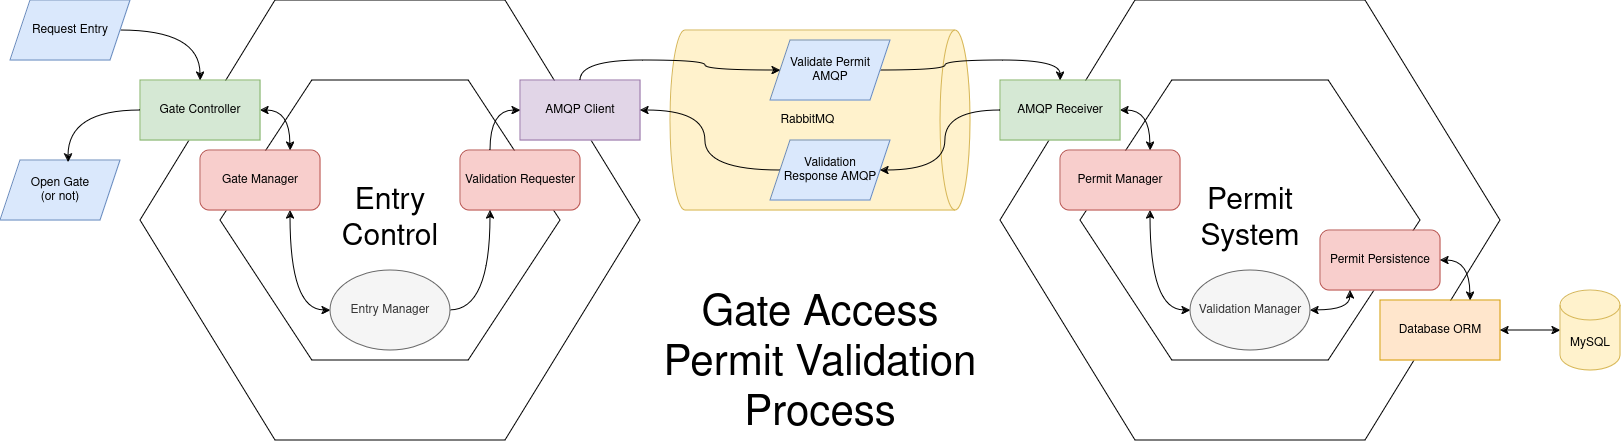

The diagram above was exported from draw.io. Its source (the exported page's mxGraphModel, read from the mxfile embedded in the PNG):
<mxGraphModel dx="2954" dy="1123" grid="1" gridSize="10" guides="1" tooltips="1" connect="1" arrows="1" fold="1" page="1" pageScale="1" pageWidth="1920" pageHeight="1200" math="0" shadow="0">
  <root>
    <mxCell id="0" />
    <mxCell id="1" parent="0" />
    <mxCell id="vmsu6UBPR0Md5zAb4Nx8-29" value="RabbitMQ" style="shape=cylinder3;whiteSpace=wrap;html=1;boundedLbl=1;backgroundOutline=1;size=15;direction=south;fillColor=#fff2cc;strokeColor=#d6b656;" vertex="1" parent="1">
      <mxGeometry x="680" y="630" width="300" height="180" as="geometry" />
    </mxCell>
    <mxCell id="vmsu6UBPR0Md5zAb4Nx8-13" value="" style="group" vertex="1" connectable="0" parent="1">
      <mxGeometry x="150" y="600" width="500" height="440" as="geometry" />
    </mxCell>
    <mxCell id="vmsu6UBPR0Md5zAb4Nx8-8" value="" style="verticalLabelPosition=bottom;verticalAlign=top;html=1;shape=hexagon;perimeter=hexagonPerimeter2;arcSize=6;size=0.27;fillColor=none;" vertex="1" parent="vmsu6UBPR0Md5zAb4Nx8-13">
      <mxGeometry x="80" y="80" width="340" height="280" as="geometry" />
    </mxCell>
    <mxCell id="vmsu6UBPR0Md5zAb4Nx8-41" value="" style="group" vertex="1" connectable="0" parent="vmsu6UBPR0Md5zAb4Nx8-13">
      <mxGeometry width="500" height="440" as="geometry" />
    </mxCell>
    <mxCell id="vmsu6UBPR0Md5zAb4Nx8-9" value="" style="verticalLabelPosition=bottom;verticalAlign=top;html=1;shape=hexagon;perimeter=hexagonPerimeter2;arcSize=6;size=0.27;fillColor=none;" vertex="1" parent="vmsu6UBPR0Md5zAb4Nx8-41">
      <mxGeometry width="500" height="440" as="geometry" />
    </mxCell>
    <mxCell id="vmsu6UBPR0Md5zAb4Nx8-38" value="&lt;font style=&quot;font-size: 30px;&quot;&gt;Entry Control&lt;br&gt;&lt;/font&gt;" style="text;html=1;align=center;verticalAlign=middle;whiteSpace=wrap;rounded=0;" vertex="1" parent="vmsu6UBPR0Md5zAb4Nx8-41">
      <mxGeometry x="220" y="205" width="60" height="30" as="geometry" />
    </mxCell>
    <mxCell id="vmsu6UBPR0Md5zAb4Nx8-55" style="edgeStyle=orthogonalEdgeStyle;rounded=0;orthogonalLoop=1;jettySize=auto;html=1;exitX=0.75;exitY=1;exitDx=0;exitDy=0;entryX=0;entryY=0.5;entryDx=0;entryDy=0;startArrow=classic;startFill=1;curved=1;" edge="1" parent="vmsu6UBPR0Md5zAb4Nx8-41" source="vmsu6UBPR0Md5zAb4Nx8-49" target="vmsu6UBPR0Md5zAb4Nx8-51">
      <mxGeometry relative="1" as="geometry" />
    </mxCell>
    <mxCell id="vmsu6UBPR0Md5zAb4Nx8-49" value="Gate Manager" style="rounded=1;whiteSpace=wrap;html=1;fillColor=#f8cecc;strokeColor=#b85450;" vertex="1" parent="vmsu6UBPR0Md5zAb4Nx8-41">
      <mxGeometry x="60" y="150" width="120" height="60" as="geometry" />
    </mxCell>
    <mxCell id="vmsu6UBPR0Md5zAb4Nx8-48" value="Validation Requester" style="rounded=1;whiteSpace=wrap;html=1;fillColor=#f8cecc;strokeColor=#b85450;" vertex="1" parent="vmsu6UBPR0Md5zAb4Nx8-41">
      <mxGeometry x="320" y="150" width="120" height="60" as="geometry" />
    </mxCell>
    <mxCell id="vmsu6UBPR0Md5zAb4Nx8-56" style="edgeStyle=orthogonalEdgeStyle;rounded=0;orthogonalLoop=1;jettySize=auto;html=1;exitX=1;exitY=0.5;exitDx=0;exitDy=0;entryX=0.25;entryY=1;entryDx=0;entryDy=0;curved=1;" edge="1" parent="vmsu6UBPR0Md5zAb4Nx8-41" source="vmsu6UBPR0Md5zAb4Nx8-51" target="vmsu6UBPR0Md5zAb4Nx8-48">
      <mxGeometry relative="1" as="geometry" />
    </mxCell>
    <mxCell id="vmsu6UBPR0Md5zAb4Nx8-51" value="Entry Manager" style="ellipse;whiteSpace=wrap;html=1;fillColor=#f5f5f5;fontColor=#333333;strokeColor=#666666;" vertex="1" parent="vmsu6UBPR0Md5zAb4Nx8-41">
      <mxGeometry x="190" y="270" width="120" height="80" as="geometry" />
    </mxCell>
    <mxCell id="vmsu6UBPR0Md5zAb4Nx8-21" value="AMQP Client" style="rounded=0;whiteSpace=wrap;html=1;fillColor=#e1d5e7;strokeColor=#9673a6;" vertex="1" parent="vmsu6UBPR0Md5zAb4Nx8-13">
      <mxGeometry x="380" y="80" width="120" height="60" as="geometry" />
    </mxCell>
    <mxCell id="vmsu6UBPR0Md5zAb4Nx8-54" style="edgeStyle=orthogonalEdgeStyle;rounded=0;orthogonalLoop=1;jettySize=auto;html=1;exitX=1;exitY=0.5;exitDx=0;exitDy=0;entryX=0.75;entryY=0;entryDx=0;entryDy=0;startArrow=classic;startFill=1;curved=1;" edge="1" parent="vmsu6UBPR0Md5zAb4Nx8-13" source="vmsu6UBPR0Md5zAb4Nx8-1" target="vmsu6UBPR0Md5zAb4Nx8-49">
      <mxGeometry relative="1" as="geometry" />
    </mxCell>
    <mxCell id="vmsu6UBPR0Md5zAb4Nx8-1" value="Gate Controller" style="rounded=0;whiteSpace=wrap;html=1;fillColor=#d5e8d4;strokeColor=#82b366;" vertex="1" parent="vmsu6UBPR0Md5zAb4Nx8-13">
      <mxGeometry y="80" width="120" height="60" as="geometry" />
    </mxCell>
    <mxCell id="vmsu6UBPR0Md5zAb4Nx8-57" style="edgeStyle=orthogonalEdgeStyle;rounded=0;orthogonalLoop=1;jettySize=auto;html=1;exitX=0.25;exitY=0;exitDx=0;exitDy=0;entryX=0;entryY=0.5;entryDx=0;entryDy=0;curved=1;" edge="1" parent="vmsu6UBPR0Md5zAb4Nx8-13" source="vmsu6UBPR0Md5zAb4Nx8-48" target="vmsu6UBPR0Md5zAb4Nx8-21">
      <mxGeometry relative="1" as="geometry" />
    </mxCell>
    <mxCell id="vmsu6UBPR0Md5zAb4Nx8-17" value="" style="group" vertex="1" connectable="0" parent="1">
      <mxGeometry x="1010" y="600" width="500" height="440" as="geometry" />
    </mxCell>
    <mxCell id="vmsu6UBPR0Md5zAb4Nx8-42" value="" style="group" vertex="1" connectable="0" parent="vmsu6UBPR0Md5zAb4Nx8-17">
      <mxGeometry width="500" height="440" as="geometry" />
    </mxCell>
    <mxCell id="vmsu6UBPR0Md5zAb4Nx8-19" value="" style="verticalLabelPosition=bottom;verticalAlign=top;html=1;shape=hexagon;perimeter=hexagonPerimeter2;arcSize=6;size=0.27;fillColor=none;" vertex="1" parent="vmsu6UBPR0Md5zAb4Nx8-42">
      <mxGeometry width="500" height="440" as="geometry" />
    </mxCell>
    <mxCell id="vmsu6UBPR0Md5zAb4Nx8-18" value="" style="verticalLabelPosition=bottom;verticalAlign=top;html=1;shape=hexagon;perimeter=hexagonPerimeter2;arcSize=6;size=0.27;fillColor=none;" vertex="1" parent="vmsu6UBPR0Md5zAb4Nx8-42">
      <mxGeometry x="80" y="80" width="340" height="280" as="geometry" />
    </mxCell>
    <mxCell id="vmsu6UBPR0Md5zAb4Nx8-40" value="&lt;font style=&quot;font-size: 30px;&quot;&gt;Permit System&lt;br&gt;&lt;/font&gt;" style="text;html=1;align=center;verticalAlign=middle;whiteSpace=wrap;rounded=0;" vertex="1" parent="vmsu6UBPR0Md5zAb4Nx8-42">
      <mxGeometry x="220" y="205" width="60" height="30" as="geometry" />
    </mxCell>
    <mxCell id="vmsu6UBPR0Md5zAb4Nx8-59" style="edgeStyle=orthogonalEdgeStyle;rounded=0;orthogonalLoop=1;jettySize=auto;html=1;exitX=0.75;exitY=1;exitDx=0;exitDy=0;entryX=0;entryY=0.5;entryDx=0;entryDy=0;startArrow=classic;startFill=1;curved=1;" edge="1" parent="vmsu6UBPR0Md5zAb4Nx8-42" source="vmsu6UBPR0Md5zAb4Nx8-47" target="vmsu6UBPR0Md5zAb4Nx8-52">
      <mxGeometry relative="1" as="geometry" />
    </mxCell>
    <mxCell id="vmsu6UBPR0Md5zAb4Nx8-47" value="Permit Manager" style="rounded=1;whiteSpace=wrap;html=1;fillColor=#f8cecc;strokeColor=#b85450;" vertex="1" parent="vmsu6UBPR0Md5zAb4Nx8-42">
      <mxGeometry x="60" y="150" width="120" height="60" as="geometry" />
    </mxCell>
    <mxCell id="vmsu6UBPR0Md5zAb4Nx8-50" value="Permit Persistence" style="rounded=1;whiteSpace=wrap;html=1;fillColor=#f8cecc;strokeColor=#b85450;" vertex="1" parent="vmsu6UBPR0Md5zAb4Nx8-42">
      <mxGeometry x="320" y="230" width="120" height="60" as="geometry" />
    </mxCell>
    <mxCell id="vmsu6UBPR0Md5zAb4Nx8-60" style="edgeStyle=orthogonalEdgeStyle;rounded=0;orthogonalLoop=1;jettySize=auto;html=1;exitX=1;exitY=0.5;exitDx=0;exitDy=0;entryX=0.25;entryY=1;entryDx=0;entryDy=0;startArrow=classic;startFill=1;curved=1;" edge="1" parent="vmsu6UBPR0Md5zAb4Nx8-42" source="vmsu6UBPR0Md5zAb4Nx8-52" target="vmsu6UBPR0Md5zAb4Nx8-50">
      <mxGeometry relative="1" as="geometry" />
    </mxCell>
    <mxCell id="vmsu6UBPR0Md5zAb4Nx8-52" value="Validation Manager" style="ellipse;whiteSpace=wrap;html=1;fillColor=#f5f5f5;fontColor=#333333;strokeColor=#666666;" vertex="1" parent="vmsu6UBPR0Md5zAb4Nx8-42">
      <mxGeometry x="190" y="270" width="120" height="80" as="geometry" />
    </mxCell>
    <mxCell id="vmsu6UBPR0Md5zAb4Nx8-25" value="Database ORM" style="rounded=0;whiteSpace=wrap;html=1;fillColor=#ffe6cc;strokeColor=#d79b00;" vertex="1" parent="vmsu6UBPR0Md5zAb4Nx8-17">
      <mxGeometry x="380" y="300" width="120" height="60" as="geometry" />
    </mxCell>
    <mxCell id="vmsu6UBPR0Md5zAb4Nx8-58" style="edgeStyle=orthogonalEdgeStyle;rounded=0;orthogonalLoop=1;jettySize=auto;html=1;exitX=1;exitY=0.5;exitDx=0;exitDy=0;entryX=0.75;entryY=0;entryDx=0;entryDy=0;startArrow=classic;startFill=1;curved=1;" edge="1" parent="vmsu6UBPR0Md5zAb4Nx8-17" source="vmsu6UBPR0Md5zAb4Nx8-22" target="vmsu6UBPR0Md5zAb4Nx8-47">
      <mxGeometry relative="1" as="geometry" />
    </mxCell>
    <mxCell id="vmsu6UBPR0Md5zAb4Nx8-22" value="AMQP Receiver" style="rounded=0;whiteSpace=wrap;html=1;fillColor=#d5e8d4;strokeColor=#82b366;" vertex="1" parent="vmsu6UBPR0Md5zAb4Nx8-17">
      <mxGeometry y="80" width="120" height="60" as="geometry" />
    </mxCell>
    <mxCell id="vmsu6UBPR0Md5zAb4Nx8-61" style="edgeStyle=orthogonalEdgeStyle;rounded=0;orthogonalLoop=1;jettySize=auto;html=1;exitX=1;exitY=0.5;exitDx=0;exitDy=0;entryX=0.75;entryY=0;entryDx=0;entryDy=0;startArrow=classic;startFill=1;curved=1;" edge="1" parent="vmsu6UBPR0Md5zAb4Nx8-17" source="vmsu6UBPR0Md5zAb4Nx8-50" target="vmsu6UBPR0Md5zAb4Nx8-25">
      <mxGeometry relative="1" as="geometry" />
    </mxCell>
    <mxCell id="vmsu6UBPR0Md5zAb4Nx8-32" style="edgeStyle=orthogonalEdgeStyle;rounded=0;orthogonalLoop=1;jettySize=auto;html=1;exitX=1;exitY=0.5;exitDx=0;exitDy=0;entryX=0.5;entryY=0;entryDx=0;entryDy=0;curved=1;" edge="1" parent="1" source="vmsu6UBPR0Md5zAb4Nx8-20" target="vmsu6UBPR0Md5zAb4Nx8-1">
      <mxGeometry relative="1" as="geometry" />
    </mxCell>
    <mxCell id="vmsu6UBPR0Md5zAb4Nx8-20" value="Request Entry" style="shape=parallelogram;perimeter=parallelogramPerimeter;whiteSpace=wrap;html=1;fixedSize=1;fillColor=#dae8fc;strokeColor=#6c8ebf;" vertex="1" parent="1">
      <mxGeometry x="20" y="600" width="120" height="60" as="geometry" />
    </mxCell>
    <mxCell id="vmsu6UBPR0Md5zAb4Nx8-26" style="edgeStyle=orthogonalEdgeStyle;rounded=0;orthogonalLoop=1;jettySize=auto;html=1;exitX=0;exitY=0.5;exitDx=0;exitDy=0;exitPerimeter=0;entryX=1;entryY=0.5;entryDx=0;entryDy=0;startArrow=classic;startFill=1;curved=1;" edge="1" parent="1" source="vmsu6UBPR0Md5zAb4Nx8-24" target="vmsu6UBPR0Md5zAb4Nx8-25">
      <mxGeometry relative="1" as="geometry" />
    </mxCell>
    <mxCell id="vmsu6UBPR0Md5zAb4Nx8-24" value="MySQL" style="shape=cylinder3;whiteSpace=wrap;html=1;boundedLbl=1;backgroundOutline=1;size=15;fillColor=#fff2cc;strokeColor=#d6b656;" vertex="1" parent="1">
      <mxGeometry x="1570" y="890" width="60" height="80" as="geometry" />
    </mxCell>
    <mxCell id="vmsu6UBPR0Md5zAb4Nx8-27" value="Open Gate &lt;br&gt;(or not)" style="shape=parallelogram;perimeter=parallelogramPerimeter;whiteSpace=wrap;html=1;fixedSize=1;fillColor=#dae8fc;strokeColor=#6c8ebf;" vertex="1" parent="1">
      <mxGeometry x="10" y="760" width="120" height="60" as="geometry" />
    </mxCell>
    <mxCell id="vmsu6UBPR0Md5zAb4Nx8-35" style="edgeStyle=orthogonalEdgeStyle;rounded=0;orthogonalLoop=1;jettySize=auto;html=1;exitX=1;exitY=0.5;exitDx=0;exitDy=0;entryX=0.5;entryY=0;entryDx=0;entryDy=0;curved=1;" edge="1" parent="1" source="vmsu6UBPR0Md5zAb4Nx8-28" target="vmsu6UBPR0Md5zAb4Nx8-22">
      <mxGeometry relative="1" as="geometry" />
    </mxCell>
    <mxCell id="vmsu6UBPR0Md5zAb4Nx8-28" value="Validate Permit AMQP" style="shape=parallelogram;perimeter=parallelogramPerimeter;whiteSpace=wrap;html=1;fixedSize=1;fillColor=#dae8fc;strokeColor=#6c8ebf;" vertex="1" parent="1">
      <mxGeometry x="780" y="640" width="120" height="60" as="geometry" />
    </mxCell>
    <mxCell id="vmsu6UBPR0Md5zAb4Nx8-37" style="edgeStyle=orthogonalEdgeStyle;rounded=0;orthogonalLoop=1;jettySize=auto;html=1;exitX=0;exitY=0.5;exitDx=0;exitDy=0;entryX=1;entryY=0.5;entryDx=0;entryDy=0;curved=1;" edge="1" parent="1" source="vmsu6UBPR0Md5zAb4Nx8-30" target="vmsu6UBPR0Md5zAb4Nx8-21">
      <mxGeometry relative="1" as="geometry" />
    </mxCell>
    <mxCell id="vmsu6UBPR0Md5zAb4Nx8-30" value="Validation&lt;br&gt; Response AMQP" style="shape=parallelogram;perimeter=parallelogramPerimeter;whiteSpace=wrap;html=1;fixedSize=1;fillColor=#dae8fc;strokeColor=#6c8ebf;" vertex="1" parent="1">
      <mxGeometry x="780" y="740" width="120" height="60" as="geometry" />
    </mxCell>
    <mxCell id="vmsu6UBPR0Md5zAb4Nx8-33" style="edgeStyle=orthogonalEdgeStyle;rounded=0;orthogonalLoop=1;jettySize=auto;html=1;exitX=0;exitY=0.5;exitDx=0;exitDy=0;entryX=0.567;entryY=0.033;entryDx=0;entryDy=0;entryPerimeter=0;curved=1;" edge="1" parent="1" source="vmsu6UBPR0Md5zAb4Nx8-1" target="vmsu6UBPR0Md5zAb4Nx8-27">
      <mxGeometry relative="1" as="geometry" />
    </mxCell>
    <mxCell id="vmsu6UBPR0Md5zAb4Nx8-34" style="edgeStyle=orthogonalEdgeStyle;rounded=0;orthogonalLoop=1;jettySize=auto;html=1;exitX=0.5;exitY=0;exitDx=0;exitDy=0;entryX=0;entryY=0.5;entryDx=0;entryDy=0;curved=1;" edge="1" parent="1" source="vmsu6UBPR0Md5zAb4Nx8-21" target="vmsu6UBPR0Md5zAb4Nx8-28">
      <mxGeometry relative="1" as="geometry" />
    </mxCell>
    <mxCell id="vmsu6UBPR0Md5zAb4Nx8-36" style="edgeStyle=orthogonalEdgeStyle;rounded=0;orthogonalLoop=1;jettySize=auto;html=1;exitX=0;exitY=0.5;exitDx=0;exitDy=0;entryX=1;entryY=0.5;entryDx=0;entryDy=0;curved=1;" edge="1" parent="1" source="vmsu6UBPR0Md5zAb4Nx8-22" target="vmsu6UBPR0Md5zAb4Nx8-30">
      <mxGeometry relative="1" as="geometry" />
    </mxCell>
    <mxCell id="vmsu6UBPR0Md5zAb4Nx8-45" value="&lt;font style=&quot;font-size: 42px;&quot;&gt;Gate Access Permit Validation Process&lt;/font&gt;" style="text;html=1;align=center;verticalAlign=middle;whiteSpace=wrap;rounded=0;" vertex="1" parent="1">
      <mxGeometry x="650" y="910" width="360" height="110" as="geometry" />
    </mxCell>
  </root>
</mxGraphModel>